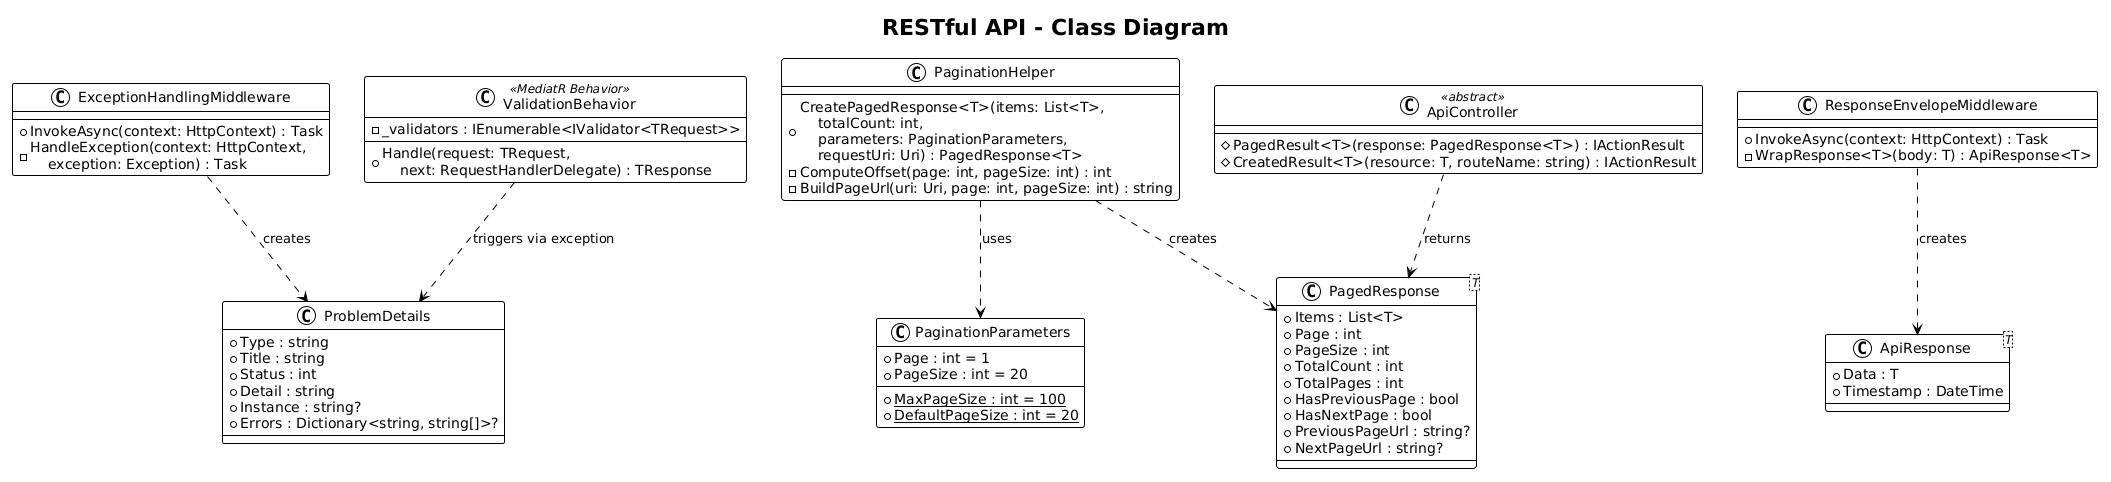

The diagram above was rendered by PlantUML. Its source (embedded in the PNG):
@startuml
!theme plain

title RESTful API - Class Diagram

class ProblemDetails {
    +Type : string
    +Title : string
    +Status : int
    +Detail : string
    +Instance : string?
    +Errors : Dictionary<string, string[]>?
}

class "PagedResponse<T>" as PagedResponse {
    +Items : List<T>
    +Page : int
    +PageSize : int
    +TotalCount : int
    +TotalPages : int
    +HasPreviousPage : bool
    +HasNextPage : bool
    +PreviousPageUrl : string?
    +NextPageUrl : string?
}

class PaginationParameters {
    +Page : int = 1
    +PageSize : int = 20
    --
    {static} +MaxPageSize : int = 100
    {static} +DefaultPageSize : int = 20
}

class "ApiResponse<T>" as ApiResponse {
    +Data : T
    +Timestamp : DateTime
}

class PaginationHelper {
    +CreatePagedResponse<T>(items: List<T>,\n    totalCount: int,\n    parameters: PaginationParameters,\n    requestUri: Uri) : PagedResponse<T>
    -ComputeOffset(page: int, pageSize: int) : int
    -BuildPageUrl(uri: Uri, page: int, pageSize: int) : string
}

class ApiController <<abstract>> {
    #PagedResult<T>(response: PagedResponse<T>) : IActionResult
    #CreatedResult<T>(resource: T, routeName: string) : IActionResult
}

class ExceptionHandlingMiddleware {
    +InvokeAsync(context: HttpContext) : Task
    -HandleException(context: HttpContext,\n    exception: Exception) : Task
}

class ResponseEnvelopeMiddleware {
    +InvokeAsync(context: HttpContext) : Task
    -WrapResponse<T>(body: T) : ApiResponse<T>
}

class ValidationBehavior <<MediatR Behavior>> {
    -_validators : IEnumerable<IValidator<TRequest>>
    +Handle(request: TRequest,\n    next: RequestHandlerDelegate) : TResponse
}

PaginationHelper ..> PagedResponse : creates
PaginationHelper ..> PaginationParameters : uses
ExceptionHandlingMiddleware ..> ProblemDetails : creates
ResponseEnvelopeMiddleware ..> ApiResponse : creates
ApiController ..> PagedResponse : returns
ValidationBehavior ..> ProblemDetails : triggers via exception
@enduml